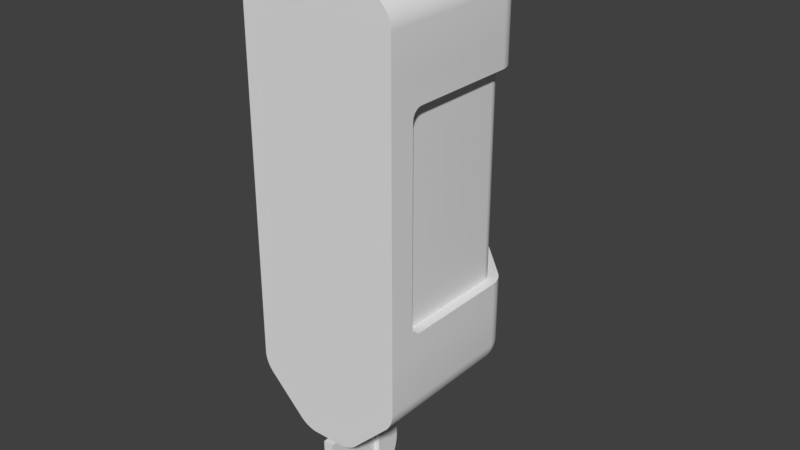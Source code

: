 # Source: ForceFieldPylon.blend  (saved by Blender 2.78.0; exported with 4.5.12 LTS)
import bpy
from mathutils import Matrix  # noqa: F401  (used for matrix-valued properties, if any)

bpy.ops.wm.read_factory_settings(use_empty=True)
scene = bpy.context.scene
scene.name = 'Scene'

# ---- collections
col_collection_1 = bpy.data.collections.new('Collection 1'); scene.collection.children.link(col_collection_1)

# ---- materials (node trees are filled in below, after node groups)
mat_material = bpy.data.materials.new('Material')
mat_material.alpha_threshold = 0.0
mat_material.use_transparent_shadow = False
mat_material.roughness = 0.5
mat_material.line_color = (0.0, 0.0, 0.0, 1.0)

# ---- material node trees

# ---- world
world_world = bpy.data.worlds.new('World'); scene.world = world_world
world_world.color = (0.05088, 0.05088, 0.05088)
world_world.use_sun_shadow = False
world_world.sun_shadow_jitter_overblur = 0.0
world_world.cycles.sampling_method = 'MANUAL'

# ---- meshes
me_cube = bpy.data.meshes.new('Cube')
me_cube.from_pydata([(0.75, 0.4, -1.25), (0.6793, 0.5707, -1.0), (0.7465, 0.4344, -1.0), (0.7365, 0.4723, -1.0), (0.7209, 0.51, -1.0), (0.7011, 0.544, -1.0), (0.3207, 0.9293, -1.0), (0.15, 1.0, -1.0), (0.294, 0.9511, -1.0), (0.26, 0.9709, -1.0), (0.2223, 0.9865, -1.0), (0.1844, 0.9965, -1.0), (-0.15, 1.0, -1.25), (-0.3207, 0.9293, -1.0), (-0.1844, 0.9965, -1.0), (-0.2223, 0.9865, -1.0), (-0.26, 0.9709, -1.0), (-0.294, 0.9511, -1.0), (-0.6793, 0.5707, -1.0), (-0.75, 0.4, -1.0), (-0.7011, 0.544, -1.0), (-0.7209, 0.51, -1.0), (-0.7365, 0.4723, -1.0), (-0.7465, 0.4344, -1.0), (0.15, 1.0, 1.25), (0.3207, 0.9293, 1.0), (0.1844, 0.9965, 1.0), (0.2223, 0.9865, 1.0), (0.26, 0.9709, 1.0), (0.294, 0.9511, 1.0), (0.6793, 0.5707, 1.0), (0.75, 0.4, 1.0), (0.7011, 0.544, 1.0), (0.7209, 0.51, 1.0), (0.7365, 0.4723, 1.0), (0.7465, 0.4344, 1.0), (-0.75, 0.4, 1.25), (-0.6793, 0.5707, 1.0), (-0.7465, 0.4344, 1.0), (-0.7365, 0.4723, 1.0), (-0.7209, 0.51, 1.0), (-0.7011, 0.544, 1.0), (-0.3207, 0.9293, 1.0), (-0.15, 1.0, 1.0), (-0.294, 0.9511, 1.0), (-0.26, 0.9709, 1.0), (-0.2223, 0.9865, 1.0), (-0.1844, 0.9965, 1.0), (0.6793, 0.5707, -1.65), (0.75, 0.4, -1.65), (0.6793, 0.4, -1.821), (0.5867, 0.5816, -1.832), (0.7009, 0.5438, -1.65), (0.7207, 0.51, -1.65), (0.6679, 0.5778, -1.685), (0.6918, 0.5454, -1.688), (0.7144, 0.511, -1.688), (0.6512, 0.583, -1.724), (0.6792, 0.548, -1.726), (0.7044, 0.5125, -1.726), (0.7463, 0.4, -1.684), (0.7363, 0.4, -1.722), (0.7463, 0.4343, -1.65), (0.7396, 0.437, -1.687), (0.7305, 0.438, -1.724), (0.7363, 0.4722, -1.65), (0.7304, 0.4746, -1.688), (0.7213, 0.4759, -1.726), (0.6679, 0.4349, -1.828), (0.6512, 0.4743, -1.833), (0.7009, 0.4, -1.794), (0.6919, 0.4374, -1.795), (0.6794, 0.4758, -1.798), (0.7207, 0.4, -1.76), (0.7144, 0.4382, -1.761), (0.7044, 0.4764, -1.762), (0.6084, 0.5849, -1.801), (0.6308, 0.5854, -1.765), (0.6084, 0.5514, -1.835), (0.6357, 0.55, -1.8), (0.6605, 0.5497, -1.764), (0.6308, 0.5145, -1.835), (0.6605, 0.5136, -1.8), (0.6865, 0.5134, -1.763), (0.3207, 0.4, -2.179), (0.075, -0.145, -2.275), (0.15, 0.5707, -2.179), (0.3316, 0.5816, -2.087), (0.2938, 0.4, -2.201), (0.26, 0.4, -2.221), (0.3278, 0.4349, -2.168), (0.2954, 0.4375, -2.192), (0.261, 0.4382, -2.214), (0.333, 0.4743, -2.151), (0.298, 0.476, -2.179), (0.2625, 0.4764, -2.204), (0.15, 0.4343, -2.246), (0.15, 0.4722, -2.236), (0.1843, 0.4, -2.246), (0.187, 0.4369, -2.24), (0.188, 0.4745, -2.231), (0.2222, 0.4, -2.236), (0.2246, 0.438, -2.23), (0.2259, 0.4759, -2.221), (0.1849, 0.5778, -2.168), (0.2243, 0.583, -2.151), (0.15, 0.5438, -2.201), (0.1874, 0.5452, -2.192), (0.2258, 0.5481, -2.179), (0.15, 0.51, -2.221), (0.1882, 0.5108, -2.214), (0.2264, 0.5125, -2.204), (0.3349, 0.5514, -2.108), (0.3354, 0.5145, -2.131), (0.3014, 0.5849, -2.108), (0.3, 0.5501, -2.136), (0.2997, 0.5138, -2.16), (0.2645, 0.5854, -2.131), (0.2636, 0.5496, -2.16), (0.2634, 0.5134, -2.187), (0.3207, 0.9293, -1.65), (0.3316, 0.8367, -1.832), (0.15, 0.9293, -1.821), (0.15, 1.0, -1.65), (0.3278, 0.9179, -1.685), (0.333, 0.9012, -1.724), (0.2938, 0.9509, -1.65), (0.2952, 0.9419, -1.687), (0.2981, 0.9294, -1.726), (0.26, 0.9707, -1.65), (0.2608, 0.9644, -1.688), (0.2625, 0.9544, -1.726), (0.3014, 0.8584, -1.835), (0.2645, 0.8808, -1.835), (0.3349, 0.8584, -1.801), (0.3001, 0.8857, -1.8), (0.2638, 0.9105, -1.8), (0.3354, 0.8808, -1.765), (0.2996, 0.9105, -1.764), (0.2634, 0.9365, -1.763), (0.15, 0.9509, -1.794), (0.15, 0.9707, -1.76), (0.1849, 0.9179, -1.828), (0.1875, 0.9418, -1.795), (0.1882, 0.9644, -1.761), (0.2243, 0.9012, -1.833), (0.226, 0.9292, -1.798), (0.2264, 0.9544, -1.762), (0.1843, 0.9963, -1.65), (0.2222, 0.9863, -1.65), (0.15, 0.9963, -1.684), (0.1869, 0.9896, -1.687), (0.2245, 0.9805, -1.688), (0.15, 0.9863, -1.722), (0.188, 0.9804, -1.725), (0.2259, 0.9713, -1.726), (0.05, -0.43, -2.3), (0.3207, -1.0, -2.179), (0.1844, -1.0, -2.247), (0.2223, -1.0, -2.236), (0.26, -1.0, -2.221), (0.294, -1.0, -2.201), (0.6793, -1.0, -1.821), (0.75, -1.0, -1.65), (0.7011, -1.0, -1.794), (0.7209, -1.0, -1.76), (0.7365, -1.0, -1.722), (0.7465, -1.0, -1.684), (-0.75, -1.0, -1.65), (-0.6793, -1.0, -1.821), (-0.7465, -1.0, -1.684), (-0.7365, -1.0, -1.722), (-0.7209, -1.0, -1.76), (-0.7011, -1.0, -1.794), (-0.3207, -1.0, -2.179), (-0.05, -0.43, -2.3), (-0.294, -1.0, -2.201), (-0.26, -1.0, -2.221), (-0.2223, -1.0, -2.236), (-0.1844, -1.0, -2.247), (-0.6793, 0.4, -1.821), (-0.75, 0.4, -1.65), (-0.6793, 0.5707, -1.65), (-0.5867, 0.5816, -1.832), (-0.7009, 0.4, -1.794), (-0.7207, 0.4, -1.76), (-0.6679, 0.4349, -1.828), (-0.6918, 0.4375, -1.795), (-0.7144, 0.4382, -1.761), (-0.6512, 0.4743, -1.833), (-0.6792, 0.476, -1.798), (-0.7044, 0.4764, -1.762), (-0.7463, 0.4343, -1.65), (-0.7363, 0.4722, -1.65), (-0.7463, 0.4, -1.684), (-0.7396, 0.4369, -1.687), (-0.7305, 0.4745, -1.688), (-0.7363, 0.4, -1.722), (-0.7304, 0.438, -1.725), (-0.7213, 0.4759, -1.726), (-0.6679, 0.5778, -1.685), (-0.6512, 0.583, -1.724), (-0.7009, 0.5438, -1.65), (-0.6919, 0.5452, -1.687), (-0.6794, 0.5481, -1.726), (-0.7207, 0.51, -1.65), (-0.7144, 0.5108, -1.688), (-0.7044, 0.5125, -1.726), (-0.6084, 0.5514, -1.835), (-0.6308, 0.5145, -1.835), (-0.6084, 0.5849, -1.801), (-0.6357, 0.5501, -1.8), (-0.6605, 0.5138, -1.8), (-0.6308, 0.5854, -1.765), (-0.6605, 0.5496, -1.764), (-0.6865, 0.5134, -1.763), (-0.3207, 0.9293, -1.65), (-0.15, 1.0, -1.65), (-0.15, 0.9293, -1.821), (-0.3316, 0.8367, -1.832), (-0.2938, 0.9509, -1.65), (-0.26, 0.9707, -1.65), (-0.3278, 0.9179, -1.685), (-0.2954, 0.9418, -1.688), (-0.261, 0.9644, -1.688), (-0.333, 0.9012, -1.724), (-0.298, 0.9292, -1.726), (-0.2625, 0.9544, -1.726), (-0.15, 0.9963, -1.684), (-0.15, 0.9863, -1.722), (-0.1843, 0.9963, -1.65), (-0.187, 0.9896, -1.687), (-0.188, 0.9805, -1.724), (-0.2222, 0.9863, -1.65), (-0.2246, 0.9804, -1.688), (-0.2259, 0.9713, -1.726), (-0.1849, 0.9179, -1.828), (-0.2243, 0.9012, -1.833), (-0.15, 0.9509, -1.794), (-0.1874, 0.9419, -1.795), (-0.2258, 0.9294, -1.798), (-0.15, 0.9707, -1.76), (-0.1882, 0.9644, -1.761), (-0.2264, 0.9544, -1.762), (-0.3349, 0.8584, -1.801), (-0.3354, 0.8808, -1.765), (-0.3014, 0.8584, -1.835), (-0.3, 0.8857, -1.8), (-0.2997, 0.9105, -1.764), (-0.2645, 0.8808, -1.835), (-0.2636, 0.9105, -1.8), (-0.2634, 0.9365, -1.763), (-0.3207, 0.4, -2.179), (-0.3316, 0.5816, -2.087), (-0.15, 0.5707, -2.179), (-0.075, -0.145, -2.275), (-0.3278, 0.4349, -2.168), (-0.333, 0.4743, -2.151), (-0.2938, 0.4, -2.201), (-0.2952, 0.4374, -2.192), (-0.2981, 0.4758, -2.179), (-0.26, 0.4, -2.221), (-0.2608, 0.4382, -2.214), (-0.2625, 0.4764, -2.204), (-0.3014, 0.5849, -2.108), (-0.2645, 0.5854, -2.131), (-0.3349, 0.5514, -2.108), (-0.3001, 0.55, -2.136), (-0.2638, 0.5497, -2.16), (-0.3354, 0.5145, -2.131), (-0.2996, 0.5136, -2.16), (-0.2634, 0.5134, -2.187), (-0.15, 0.5438, -2.201), (-0.15, 0.51, -2.221), (-0.1849, 0.5778, -2.168), (-0.1875, 0.5454, -2.192), (-0.1882, 0.511, -2.214), (-0.2243, 0.583, -2.151), (-0.226, 0.548, -2.179), (-0.2264, 0.5125, -2.204), (-0.1843, 0.4, -2.246), (-0.2222, 0.4, -2.236), (-0.15, 0.4343, -2.246), (-0.1869, 0.437, -2.24), (-0.2245, 0.438, -2.231), (-0.15, 0.4722, -2.236), (-0.188, 0.4746, -2.23), (-0.2259, 0.4759, -2.221), (0.3207, 0.9293, 1.65), (0.15, 1.0, 1.65), (0.15, 0.9293, 1.821), (0.3316, 0.8367, 1.832), (0.2938, 0.9509, 1.65), (0.26, 0.9707, 1.65), (0.3278, 0.9179, 1.685), (0.2954, 0.9418, 1.688), (0.261, 0.9644, 1.688), (0.333, 0.9012, 1.724), (0.298, 0.9292, 1.726), (0.2625, 0.9544, 1.726), (0.15, 0.9963, 1.684), (0.15, 0.9863, 1.722), (0.1843, 0.9963, 1.65), (0.187, 0.9896, 1.687), (0.188, 0.9805, 1.724), (0.2222, 0.9863, 1.65), (0.2246, 0.9804, 1.688), (0.2259, 0.9713, 1.726), (0.1849, 0.9179, 1.828), (0.2243, 0.9012, 1.833), (0.15, 0.9509, 1.794), (0.1874, 0.9419, 1.795), (0.2258, 0.9294, 1.798), (0.15, 0.9707, 1.76), (0.1882, 0.9644, 1.761), (0.2264, 0.9544, 1.762), (0.3349, 0.8584, 1.801), (0.3354, 0.8808, 1.765), (0.3014, 0.8584, 1.835), (0.3, 0.8857, 1.8), (0.2997, 0.9105, 1.764), (0.2645, 0.8808, 1.835), (0.2636, 0.9105, 1.8), (0.2634, 0.9365, 1.763), (0.15, 0.5707, 2.179), (0.15, 0.4, 2.25), (0.3207, 0.4, 2.179), (0.3316, 0.5816, 2.087), (0.15, 0.5438, 2.201), (0.15, 0.51, 2.221), (0.1849, 0.5778, 2.168), (0.1875, 0.5454, 2.192), (0.1882, 0.511, 2.214), (0.2243, 0.583, 2.151), (0.226, 0.548, 2.179), (0.2264, 0.5125, 2.204), (0.1843, 0.4, 2.246), (0.2222, 0.4, 2.236), (0.15, 0.4343, 2.246), (0.1869, 0.437, 2.24), (0.2245, 0.438, 2.231), (0.15, 0.4722, 2.236), (0.188, 0.4746, 2.23), (0.2259, 0.4759, 2.221), (0.3278, 0.4349, 2.168), (0.333, 0.4743, 2.151), (0.2938, 0.4, 2.201), (0.2952, 0.4374, 2.192), (0.2981, 0.4758, 2.179), (0.26, 0.4, 2.221), (0.2608, 0.4382, 2.214), (0.2625, 0.4764, 2.204), (0.3014, 0.5849, 2.108), (0.2645, 0.5854, 2.131), (0.3349, 0.5514, 2.108), (0.3001, 0.55, 2.136), (0.2638, 0.5497, 2.16), (0.3354, 0.5145, 2.131), (0.2996, 0.5136, 2.16), (0.2634, 0.5134, 2.187), (0.6793, 0.5707, 1.65), (0.5867, 0.5816, 1.832), (0.6793, 0.4, 1.821), (0.75, 0.4, 1.65), (0.6679, 0.5778, 1.685), (0.6512, 0.583, 1.724), (0.7009, 0.5438, 1.65), (0.6919, 0.5452, 1.687), (0.6794, 0.5481, 1.726), (0.7207, 0.51, 1.65), (0.7144, 0.5108, 1.688), (0.7044, 0.5125, 1.726), (0.6084, 0.5514, 1.835), (0.6308, 0.5145, 1.835), (0.6084, 0.5849, 1.801), (0.6357, 0.5501, 1.8), (0.6605, 0.5138, 1.8), (0.6308, 0.5854, 1.765), (0.6605, 0.5496, 1.764), (0.6865, 0.5134, 1.763), (0.7009, 0.4, 1.794), (0.7207, 0.4, 1.76), (0.6679, 0.4349, 1.828), (0.6918, 0.4375, 1.795), (0.7144, 0.4382, 1.761), (0.6512, 0.4743, 1.833), (0.6792, 0.476, 1.798), (0.7044, 0.4764, 1.762), (0.7463, 0.4343, 1.65), (0.7363, 0.4722, 1.65), (0.7463, 0.4, 1.684), (0.7396, 0.4369, 1.687), (0.7305, 0.4745, 1.688), (0.7363, 0.4, 1.722), (0.7304, 0.438, 1.725), (0.7213, 0.4759, 1.726), (-0.15, 0.9293, 1.821), (-0.15, 1.0, 1.65), (-0.3207, 0.9293, 1.65), (-0.3316, 0.8367, 1.832), (-0.15, 0.9509, 1.794), (-0.15, 0.9707, 1.76), (-0.1849, 0.9179, 1.828), (-0.1875, 0.9418, 1.795), (-0.1882, 0.9644, 1.761), (-0.2243, 0.9012, 1.833), (-0.226, 0.9292, 1.798), (-0.2264, 0.9544, 1.762), (-0.1843, 0.9963, 1.65), (-0.2222, 0.9863, 1.65), (-0.15, 0.9963, 1.684), (-0.1869, 0.9896, 1.687), (-0.2245, 0.9805, 1.688), (-0.15, 0.9863, 1.722), (-0.188, 0.9804, 1.725), (-0.2259, 0.9713, 1.726), (-0.3278, 0.9179, 1.685), (-0.333, 0.9012, 1.724), (-0.2938, 0.9509, 1.65), (-0.2952, 0.9419, 1.687), (-0.2981, 0.9294, 1.726), (-0.26, 0.9707, 1.65), (-0.2608, 0.9644, 1.688), (-0.2625, 0.9544, 1.726), (-0.3014, 0.8584, 1.835), (-0.2645, 0.8808, 1.835), (-0.3349, 0.8584, 1.801), (-0.3001, 0.8857, 1.8), (-0.2638, 0.9105, 1.8), (-0.3354, 0.8808, 1.765), (-0.2996, 0.9105, 1.764), (-0.2634, 0.9365, 1.763), (-0.6793, 0.5707, 1.65), (-0.75, 0.4, 1.65), (-0.6793, 0.4, 1.821), (-0.5867, 0.5816, 1.832), (-0.7009, 0.5438, 1.65), (-0.7207, 0.51, 1.65), (-0.6679, 0.5778, 1.685), (-0.6918, 0.5454, 1.688), (-0.7144, 0.511, 1.688), (-0.6512, 0.583, 1.724), (-0.6792, 0.548, 1.726), (-0.7044, 0.5125, 1.726), (-0.7463, 0.4, 1.684), (-0.7363, 0.4, 1.722), (-0.7463, 0.4343, 1.65), (-0.7396, 0.437, 1.687), (-0.7305, 0.438, 1.724), (-0.7363, 0.4722, 1.65), (-0.7304, 0.4746, 1.688), (-0.7213, 0.4759, 1.726), (-0.6679, 0.4349, 1.828), (-0.6512, 0.4743, 1.833), (-0.7009, 0.4, 1.794), (-0.6919, 0.4374, 1.795), (-0.6794, 0.4758, 1.798), (-0.7207, 0.4, 1.76), (-0.7144, 0.4382, 1.761), (-0.7044, 0.4764, 1.762), (-0.6084, 0.5849, 1.801), (-0.6308, 0.5854, 1.765), (-0.6084, 0.5514, 1.835), (-0.6357, 0.55, 1.8), (-0.6605, 0.5497, 1.764), (-0.6308, 0.5145, 1.835), (-0.6605, 0.5136, 1.8), (-0.6865, 0.5134, 1.763), (-0.15, 0.5707, 2.179), (-0.3316, 0.5816, 2.087), (-0.3207, 0.4, 2.179), (-0.15, 0.4, 2.25), (-0.1849, 0.5778, 2.168), (-0.2243, 0.583, 2.151), (-0.15, 0.5438, 2.201), (-0.1874, 0.5452, 2.192), (-0.2258, 0.5481, 2.179), (-0.15, 0.51, 2.221), (-0.1882, 0.5108, 2.214), (-0.2264, 0.5125, 2.204), (-0.3349, 0.5514, 2.108), (-0.3354, 0.5145, 2.131), (-0.3014, 0.5849, 2.108), (-0.3, 0.5501, 2.136), (-0.2997, 0.5138, 2.16), (-0.2645, 0.5854, 2.131), (-0.2636, 0.5496, 2.16), (-0.2634, 0.5134, 2.187), (-0.2938, 0.4, 2.201), (-0.26, 0.4, 2.221), (-0.3278, 0.4349, 2.168), (-0.2954, 0.4375, 2.192), (-0.261, 0.4382, 2.214), (-0.333, 0.4743, 2.151), (-0.298, 0.476, 2.179), (-0.2625, 0.4764, 2.204), (-0.15, 0.4343, 2.246), (-0.15, 0.4722, 2.236), (-0.1843, 0.4, 2.246), (-0.187, 0.4369, 2.24), (-0.188, 0.4745, 2.231), (-0.2222, 0.4, 2.236), (-0.2246, 0.438, 2.23), (-0.2259, 0.4759, 2.221), (-0.15, -1.0, 2.25), (-0.3207, -1.0, 2.179), (-0.1844, -1.0, 2.247), (-0.2223, -1.0, 2.236), (-0.2601, -1.0, 2.221), (-0.294, -1.0, 2.201), (-0.6793, -1.0, 1.821), (-0.75, -1.0, 1.65), (-0.7011, -1.0, 1.794), (-0.7209, -1.0, 1.76), (-0.7365, -1.0, 1.722), (-0.7465, -1.0, 1.684), (0.75, -1.0, 1.65), (0.6793, -1.0, 1.821), (0.7465, -1.0, 1.684), (0.7365, -1.0, 1.722), (0.7209, -1.0, 1.76), (0.7011, -1.0, 1.794), (0.3207, -1.0, 2.179), (0.15, -1.0, 2.25), (0.294, -1.0, 2.201), (0.26, -1.0, 2.221), (0.2223, -1.0, 2.236), (0.1844, -1.0, 2.247), (0.75, -1.0, -1.25), (0.75, -1.0, 1.25), (-0.75, -1.0, -1.25), (-0.75, -1.0, 1.25), (0.1844, 0.9965, -1.25), (0.15, 1.0, -1.25), (0.15, 1.0, 1.0), (0.1844, 0.9965, 1.25), (0.2223, 0.9865, -1.25), (0.2223, 0.9865, 1.25), (0.26, 0.9709, -1.25), (0.26, 0.9709, 1.25), (0.294, 0.9511, -1.25), (0.294, 0.9511, 1.25), (0.3207, 0.9293, -1.25), (0.3207, 0.9293, 1.25), (0.7465, 0.4344, 1.25), (0.75, 0.4, 1.25), (0.75, 0.4, -1.0), (0.7465, 0.4344, -1.25), (0.7365, 0.4723, 1.25), (0.7365, 0.4723, -1.25), (0.7209, 0.51, 1.25), (0.7209, 0.51, -1.25), (0.7011, 0.544, 1.25), (0.7011, 0.544, -1.25), (0.6793, 0.5707, 1.25), (0.6793, 0.5707, -1.25), (-0.7465, 0.4344, -1.25), (-0.75, 0.4, -1.25), (-0.75, 0.4, 1.0), (-0.7465, 0.4344, 1.25), (-0.7365, 0.4723, -1.25), (-0.7365, 0.4723, 1.25), (-0.7209, 0.51, -1.25), (-0.7209, 0.51, 1.25), (-0.7011, 0.544, -1.25), (-0.7011, 0.544, 1.25), (-0.6793, 0.5707, -1.25), (-0.6793, 0.5707, 1.25), (-0.1844, 0.9965, 1.25), (-0.15, 1.0, 1.25), (-0.15, 1.0, -1.0), (-0.1844, 0.9965, -1.25), (-0.2223, 0.9865, 1.25), (-0.2223, 0.9865, -1.25), (-0.26, 0.9709, 1.25), (-0.26, 0.9709, -1.25), (-0.294, 0.9511, 1.25), (-0.294, 0.9511, -1.25), (-0.3207, 0.9293, 1.25), (-0.3207, 0.9293, -1.25), (0.145, 0.9001, -1.0), (0.145, 0.9001, 1.0), (0.1665, 0.8981, 1.0), (0.1665, 0.8981, -1.0), (0.1903, 0.8918, 1.0), (0.1903, 0.8918, -1.0), (0.2157, 0.8812, 1.0), (0.2157, 0.8812, -1.0), (0.237, 0.8689, 1.0), (0.237, 0.8689, -1.0), (0.2536, 0.8551, 1.0), (0.2536, 0.8551, -1.0), (0.6501, 0.395, 1.0), (0.6501, 0.395, -1.0), (0.6481, 0.4165, -1.0), (0.6481, 0.4165, 1.0), (0.6418, 0.4403, -1.0), (0.6418, 0.4403, 1.0), (0.6312, 0.4657, -1.0), (0.6312, 0.4657, 1.0), (0.6189, 0.487, -1.0), (0.6189, 0.487, 1.0), (0.6051, 0.5036, -1.0), (0.6051, 0.5036, 1.0), (-0.6501, 0.395, -1.0), (-0.6501, 0.395, 1.0), (-0.6481, 0.4165, 1.0), (-0.6481, 0.4165, -1.0), (-0.6418, 0.4403, 1.0), (-0.6418, 0.4403, -1.0), (-0.6312, 0.4657, 1.0), (-0.6312, 0.4657, -1.0), (-0.6189, 0.487, 1.0), (-0.6189, 0.487, -1.0), (-0.6051, 0.5036, 1.0), (-0.6051, 0.5036, -1.0), (-0.145, 0.9001, 1.0), (-0.145, 0.9001, -1.0), (-0.1665, 0.8981, -1.0), (-0.1665, 0.8981, 1.0), (-0.1903, 0.8918, -1.0), (-0.1903, 0.8918, 1.0), (-0.2157, 0.8812, -1.0), (-0.2157, 0.8812, 1.0), (-0.237, 0.8689, -1.0), (-0.237, 0.8689, 1.0), (-0.2536, 0.8551, -1.0), (-0.2536, 0.8551, 1.0), (0.75, -0.65, -1.0), (0.75, -0.75, -0.9), (0.75, -0.8207, -1.071), (0.75, -0.6809, -0.9951), (0.75, -0.7088, -0.9809), (0.75, -0.7309, -0.9588), (0.75, -0.7451, -0.9309), (-0.75, -0.75, -0.9), (-0.75, -0.65, -1.0), (-0.75, -0.8207, -1.071), (-0.75, -0.7451, -0.9309), (-0.75, -0.7309, -0.9588), (-0.75, -0.7088, -0.9809), (-0.75, -0.6809, -0.9951), (0.75, -0.75, 0.9), (0.75, -0.65, 1.0), (0.75, -0.8207, 1.071), (0.75, -0.7451, 0.9309), (0.75, -0.7309, 0.9588), (0.75, -0.7088, 0.9809), (0.75, -0.6809, 0.9951), (-0.75, -0.65, 1.0), (-0.75, -0.75, 0.9), (-0.75, -0.8207, 1.071), (-0.75, -0.6809, 0.9951), (-0.75, -0.7088, 0.9809), (-0.75, -0.7309, 0.9588), (-0.75, -0.7451, 0.9309), (0.65, -0.75, -0.9), (0.65, -0.65, -1.0), (0.65, -0.7451, -0.9309), (0.65, -0.7309, -0.9588), (0.65, -0.7088, -0.9809), (0.65, -0.6809, -0.9951), (0.65, -0.65, 1.0), (0.65, -0.75, 0.9), (0.65, -0.6809, 0.9951), (0.65, -0.7088, 0.9809), (0.65, -0.7309, 0.9588), (0.65, -0.7451, 0.9309), (-0.65, -0.65, -1.0), (-0.65, -0.75, -0.9), (-0.65, -0.6809, -0.9951), (-0.65, -0.7088, -0.9809), (-0.65, -0.7309, -0.9588), (-0.65, -0.7451, -0.9309), (-0.65, -0.75, 0.9), (-0.65, -0.65, 1.0), (-0.65, -0.7451, 0.9309), (-0.65, -0.7309, 0.9588), (-0.65, -0.7088, 0.9809), (-0.65, -0.6809, 0.9951), (0.15, -1.0, -2.25), (0.15, 0.4, -2.25), (-0.15, 0.4, -2.25), (-0.15, -1.0, -2.25), (0.05, -0.43, -3.2), (-0.05, -0.43, -3.2), (0.075, -0.3963, -3.239), (-0.075, -0.3963, -3.239), (0.075, -0.1936, -2.85), (0.1, -0.17, -2.65), (0.075, -0.1785, -2.815), (0.075, -0.165, -2.774), (0.075, -0.1543, -2.731), (0.075, -0.1474, -2.688), (-0.075, -0.145, -2.651), (-0.075, -0.1936, -2.85), (-0.075, -0.1474, -2.688), (-0.075, -0.1543, -2.731), (-0.075, -0.165, -2.774), (-0.075, -0.1785, -2.815), (0.1, -0.17, -2.25), (-0.1, -0.17, -2.25), (0.1, -0.43, -3.25), (-0.1, -0.43, -3.25), (-0.1, -0.1723, -2.685), (-0.1, -0.17, -2.65), (0.075, -0.145, -2.651), (0.1, -0.1723, -2.685), (-0.1, -0.1788, -2.726), (0.1, -0.1788, -2.726), (-0.1, -0.189, -2.767), (0.1, -0.189, -2.767), (-0.1, -0.2019, -2.806), (0.1, -0.2019, -2.806), (-0.1, -0.2161, -2.839), (0.1, -0.2161, -2.839), (0.1, -0.43, -2.25), (-0.1, -0.43, -2.25), (0.1, -0.43, -3.25), (-0.1, -0.43, -3.25), (0.05, -1.005, -2.3), (-0.05, -1.005, -2.3), (0.05, -1.005, -3.2), (-0.05, -1.005, -3.2), (0.75, -1.0, -1.25), (0.75, -1.0, 1.25), (-0.75, -1.0, -1.25), (-0.75, -1.0, 1.25), (0.1844, -1.0, -2.247), (0.15, -1.0, -2.25), (0.2223, -1.0, -2.236), (0.26, -1.0, -2.221), (0.294, -1.0, -2.201), (0.3207, -1.0, -2.179), (0.75, -1.0, -1.65), (0.7465, -1.0, -1.684), (0.7365, -1.0, -1.722), (0.7209, -1.0, -1.76), (0.7011, -1.0, -1.794), (0.6793, -1.0, -1.821), (-0.15, -1.0, -2.25), (-0.1844, -1.0, -2.247), (-0.2223, -1.0, -2.236), (-0.26, -1.0, -2.221), (-0.294, -1.0, -2.201), (-0.3207, -1.0, -2.179), (-0.7465, -1.0, -1.684), (-0.75, -1.0, -1.65), (-0.7365, -1.0, -1.722), (-0.7209, -1.0, -1.76), (-0.7011, -1.0, -1.794), (-0.6793, -1.0, -1.821), (-0.1844, -1.0, 2.247), (-0.15, -1.0, 2.25), (-0.2223, -1.0, 2.236), (-0.2601, -1.0, 2.221), (-0.294, -1.0, 2.201), (-0.3207, -1.0, 2.179), (-0.75, -1.0, 1.65), (-0.7465, -1.0, 1.684), (-0.7365, -1.0, 1.722), (-0.7209, -1.0, 1.76), (-0.7011, -1.0, 1.794), (-0.6793, -1.0, 1.821), (0.15, -1.0, 2.25), (0.1844, -1.0, 2.247), (0.2223, -1.0, 2.236), (0.26, -1.0, 2.221), (0.294, -1.0, 2.201), (0.3207, -1.0, 2.179), (0.7465, -1.0, 1.684), (0.75, -1.0, 1.65), (0.7365, -1.0, 1.722), (0.7209, -1.0, 1.76), (0.7011, -1.0, 1.794), (0.6793, -1.0, 1.821), (0.1844, 0.9965, -1.0), (0.15, 1.0, -1.0), (0.15, 1.0, 1.0), (0.1844, 0.9965, 1.0), (0.2223, 0.9865, -1.0), (0.2223, 0.9865, 1.0), (0.26, 0.9709, -1.0), (0.26, 0.9709, 1.0), (0.294, 0.9511, -1.0), (0.294, 0.9511, 1.0), (0.3207, 0.9293, -1.0), (0.3207, 0.9293, 1.0), (0.7465, 0.4344, 1.0), (0.75, 0.4, 1.0), (0.75, 0.4, -1.0), (0.7465, 0.4344, -1.0), (0.7365, 0.4723, 1.0), (0.7365, 0.4723, -1.0), (0.7209, 0.51, 1.0), (0.7209, 0.51, -1.0), (0.7011, 0.544, 1.0), (0.7011, 0.544, -1.0), (0.6793, 0.5707, 1.0), (0.6793, 0.5707, -1.0), (-0.7465, 0.4344, -1.0), (-0.75, 0.4, -1.0), (-0.75, 0.4, 1.0), (-0.7465, 0.4344, 1.0), (-0.7365, 0.4723, -1.0), (-0.7365, 0.4723, 1.0), (-0.7209, 0.51, -1.0), (-0.7209, 0.51, 1.0), (-0.7011, 0.544, -1.0), (-0.7011, 0.544, 1.0), (-0.6793, 0.5707, -1.0), (-0.6793, 0.5707, 1.0), (-0.1844, 0.9965, 1.0), (-0.15, 1.0, 1.0), (-0.15, 1.0, -1.0), (-0.1844, 0.9965, -1.0), (-0.2223, 0.9865, 1.0), (-0.2223, 0.9865, -1.0), (-0.26, 0.9709, 1.0), (-0.26, 0.9709, -1.0), (-0.294, 0.9511, 1.0), (-0.294, 0.9511, -1.0), (-0.3207, 0.9293, 1.0), (-0.3207, 0.9293, -1.0), (0.1665, 0.8981, -1.0), (0.145, 0.9001, -1.0), (0.145, 0.9001, 1.0), (0.1665, 0.8981, 1.0), (0.1903, 0.8918, -1.0), (0.1903, 0.8918, 1.0), (0.2157, 0.8812, -1.0), (0.2157, 0.8812, 1.0), (0.237, 0.8689, -1.0), (0.237, 0.8689, 1.0), (0.2536, 0.8551, -1.0), (0.2536, 0.8551, 1.0), (0.6481, 0.4165, 1.0), (0.6501, 0.395, 1.0), (0.6501, 0.395, -1.0), (0.6481, 0.4165, -1.0), (0.6418, 0.4403, 1.0), (0.6418, 0.4403, -1.0), (0.6312, 0.4657, 1.0), (0.6312, 0.4657, -1.0), (0.6189, 0.487, 1.0), (0.6189, 0.487, -1.0), (0.6051, 0.5036, 1.0), (0.6051, 0.5036, -1.0), (-0.6481, 0.4165, -1.0), (-0.6501, 0.395, -1.0), (-0.6501, 0.395, 1.0), (-0.6481, 0.4165, 1.0), (-0.6418, 0.4403, -1.0), (-0.6418, 0.4403, 1.0), (-0.6312, 0.4657, -1.0), (-0.6312, 0.4657, 1.0), (-0.6189, 0.487, -1.0), (-0.6189, 0.487, 1.0), (-0.6051, 0.5036, -1.0), (-0.6051, 0.5036, 1.0), (-0.1665, 0.8981, 1.0), (-0.145, 0.9001, 1.0), (-0.145, 0.9001, -1.0), (-0.1665, 0.8981, -1.0), (-0.1903, 0.8918, 1.0), (-0.1903, 0.8918, -1.0), (-0.2157, 0.8812, 1.0), (-0.2157, 0.8812, -1.0), (-0.237, 0.8689, 1.0), (-0.237, 0.8689, -1.0), (-0.2536, 0.8551, 1.0), (-0.2536, 0.8551, -1.0), (0.75, -0.65, -1.0), (0.75, -0.6809, -0.9951), (0.75, -0.7088, -0.9809), (0.75, -0.7309, -0.9588), (0.75, -0.7451, -0.9309), (0.75, -0.75, -0.9), (-0.75, -0.75, -0.9), (-0.75, -0.7451, -0.9309), (-0.75, -0.7309, -0.9588), (-0.75, -0.7088, -0.9809), (-0.75, -0.6809, -0.9951), (-0.75, -0.65, -1.0), (0.75, -0.75, 0.9), (0.75, -0.7451, 0.9309), (0.75, -0.7309, 0.9588), (0.75, -0.7088, 0.9809), (0.75, -0.6809, 0.9951), (0.75, -0.65, 1.0), (-0.75, -0.65, 1.0), (-0.75, -0.6809, 0.9951), (-0.75, -0.7088, 0.9809), (-0.75, -0.7309, 0.9588), (-0.75, -0.7451, 0.9309), (-0.75, -0.75, 0.9), (-0.65, -0.6809, -0.9951), (-0.65, -0.65, -1.0), (-0.65, -0.7088, -0.9809), (-0.65, -0.7309, -0.9588), (-0.65, -0.7451, -0.9309), (-0.65, -0.75, -0.9), (-0.65, -0.65, 1.0), (-0.65, -0.6809, 0.9951), (-0.65, -0.7088, 0.9809), (-0.65, -0.7309, 0.9588), (-0.65, -0.7451, 0.9309), (-0.65, -0.75, 0.9), (0.65, -0.7451, -0.9309), (0.65, -0.75, -0.9), (0.65, -0.7309, -0.9588), (0.65, -0.7088, -0.9809), (0.65, -0.6809, -0.9951), (0.65, -0.65, -1.0), (0.65, -0.75, 0.9), (0.65, -0.7451, 0.9309), (0.65, -0.7309, 0.9588), (0.65, -0.7088, 0.9809), (0.65, -0.6809, 0.9951), (0.65, -0.65, 1.0), (0.1, -0.43, -2.25), (0.1, -0.43, -2.25), (0.1, -0.17, -2.25), (0.1, -0.17, -2.25), (0.1, -0.17, -2.25), (-0.1, -0.17, -2.25), (-0.1, -0.17, -2.25), (-0.1, -0.17, -2.25), (-0.1, -0.43, -2.25), (-0.1, -0.43, -2.25), (0.1, -0.43, -3.25), (0.1, -0.43, -3.25), (-0.1, -0.43, -3.25), (-0.1, -0.43, -3.25), (0.1, -0.43, -3.25), (0.1, -0.43, -3.25), (0.1, -0.43, -3.25), (-0.1, -0.43, -3.25), (-0.1, -0.43, -3.25), (-0.1, -0.43, -3.25), (-0.1, -0.1723, -2.685), (-0.1, -0.17, -2.65), (0.1, -0.17, -2.65), (0.1, -0.1723, -2.685), (-0.1, -0.1788, -2.726), (0.1, -0.1788, -2.726), (-0.1, -0.189, -2.767), (0.1, -0.189, -2.767), (-0.1, -0.2019, -2.806), (0.1, -0.2019, -2.806), (-0.1, -0.2161, -2.839), (0.1, -0.2161, -2.839), (0.075, -0.145, -2.275), (0.075, -0.145, -2.275), (-0.075, -0.145, -2.275), (-0.075, -0.145, -2.275), (0.075, -0.3963, -3.239), (0.075, -0.3963, -3.239), (-0.075, -0.3963, -3.239), (-0.075, -0.3963, -3.239), (-0.075, -0.1474, -2.688), (-0.075, -0.145, -2.651), (0.075, -0.145, -2.651), (0.075, -0.1474, -2.688), (-0.075, -0.1543, -2.731), (0.075, -0.1543, -2.731), (-0.075, -0.165, -2.774), (0.075, -0.165, -2.774), (-0.075, -0.1785, -2.815), (0.075, -0.1785, -2.815), (-0.075, -0.1936, -2.85), (0.075, -0.1936, -2.85), (0.05, -0.43, -2.3), (0.05, -0.43, -2.3), (-0.05, -0.43, -2.3), (-0.05, -0.43, -2.3), (0.05, -0.43, -3.2), (0.05, -0.43, -3.2), (-0.05, -0.43, -3.2), (-0.05, -0.43, -3.2), (0.05, -1.005, -2.3), (0.05, -1.005, -2.3), (-0.05, -1.005, -2.3), (-0.05, -1.005, -2.3), (0.05, -1.005, -3.2), (0.05, -1.005, -3.2), (-0.05, -1.005, -3.2), (-0.05, -1.005, -3.2)], [], [(819, 821, 624, 622), (724, 725, 727, 726), (788, 789, 592, 595), (120, 542, 555, 48), (252, 174, 169, 180), (820, 818, 623, 625), (326, 522, 517, 362), (545, 363, 516, 529), (360, 554, 543, 288), (567, 432, 398, 578), (86, 254, 218, 122), (51, 87, 121), (157, 84, 50, 162), (291, 327, 361), (468, 324, 290, 396), (505, 470, 434, 510), (785, 787, 590, 588), (579, 216, 182, 566), (928, 925, 941, 940, 944, 946, 948, 950, 938, 933), (183, 219, 253), (726, 747, 746, 748, 749, 750, 751, 745, 744, 743, 742, 741, 683, 729, 728, 730, 731, 732, 733, 739, 738, 737, 736, 735, 163, 724), (528, 734, 49, 0), (557, 181, 168, 530), (325, 471, 504, 764), (725, 771, 770, 772, 773, 774, 775, 769, 768, 767, 766, 765, 523, 753, 752, 754, 755, 756, 757, 763, 762, 761, 760, 759, 511, 727), (399, 435, 469), (531, 758, 433, 36), (569, 397, 289, 24), (533, 123, 217, 12), (48, 52, 55, 54), (52, 53, 56, 55), (53, 65, 66, 56), (54, 55, 58, 57), (55, 56, 59, 58), (56, 66, 67, 59), (49, 60, 63, 62), (60, 61, 64, 63), (61, 73, 74, 64), (62, 63, 66, 65), (63, 64, 67, 66), (64, 74, 75, 67), (50, 68, 71, 70), (68, 69, 72, 71), (69, 81, 82, 72), (70, 71, 74, 73), (71, 72, 75, 74), (72, 82, 83, 75), (51, 76, 79, 78), (76, 77, 80, 79), (77, 57, 58, 80), (78, 79, 82, 81), (79, 80, 83, 82), (80, 58, 59, 83), (59, 67, 75, 83), (84, 88, 91, 90), (88, 89, 92, 91), (89, 101, 102, 92), (90, 91, 94, 93), (91, 92, 95, 94), (92, 102, 103, 95), (681, 96, 99, 98), (96, 97, 100, 99), (97, 109, 110, 100), (98, 99, 102, 101), (99, 100, 103, 102), (100, 110, 111, 103), (86, 104, 107, 106), (104, 105, 108, 107), (105, 117, 118, 108), (106, 107, 110, 109), (107, 108, 111, 110), (108, 118, 119, 111), (87, 112, 115, 114), (112, 113, 116, 115), (113, 93, 94, 116), (114, 115, 118, 117), (115, 116, 119, 118), (116, 94, 95, 119), (95, 103, 111, 119), (120, 124, 127, 126), (124, 125, 128, 127), (125, 137, 138, 128), (126, 127, 130, 129), (127, 128, 131, 130), (128, 138, 139, 131), (121, 132, 135, 134), (132, 133, 136, 135), (133, 145, 146, 136), (134, 135, 138, 137), (135, 136, 139, 138), (136, 146, 147, 139), (122, 140, 143, 142), (140, 141, 144, 143), (141, 153, 154, 144), (142, 143, 146, 145), (143, 144, 147, 146), (144, 154, 155, 147), (123, 148, 151, 150), (148, 149, 152, 151), (149, 129, 130, 152), (150, 151, 154, 153), (151, 152, 155, 154), (152, 130, 131, 155), (131, 139, 147, 155), (180, 184, 187, 186), (184, 185, 188, 187), (185, 197, 198, 188), (186, 187, 190, 189), (187, 188, 191, 190), (188, 198, 199, 191), (181, 192, 195, 194), (192, 193, 196, 195), (193, 205, 206, 196), (194, 195, 198, 197), (195, 196, 199, 198), (196, 206, 207, 199), (182, 200, 203, 202), (200, 201, 204, 203), (201, 213, 214, 204), (202, 203, 206, 205), (203, 204, 207, 206), (204, 214, 215, 207), (183, 208, 211, 210), (208, 209, 212, 211), (209, 189, 190, 212), (210, 211, 214, 213), (211, 212, 215, 214), (212, 190, 191, 215), (191, 199, 207, 215), (216, 220, 223, 222), (220, 221, 224, 223), (221, 233, 234, 224), (222, 223, 226, 225), (223, 224, 227, 226), (224, 234, 235, 227), (217, 228, 231, 230), (228, 229, 232, 231), (229, 241, 242, 232), (230, 231, 234, 233), (231, 232, 235, 234), (232, 242, 243, 235), (218, 236, 239, 238), (236, 237, 240, 239), (237, 249, 250, 240), (238, 239, 242, 241), (239, 240, 243, 242), (240, 250, 251, 243), (219, 244, 247, 246), (244, 245, 248, 247), (245, 225, 226, 248), (246, 247, 250, 249), (247, 248, 251, 250), (248, 226, 227, 251), (227, 235, 243, 251), (252, 256, 259, 258), (256, 257, 260, 259), (257, 269, 270, 260), (258, 259, 262, 261), (259, 260, 263, 262), (260, 270, 271, 263), (253, 264, 267, 266), (264, 265, 268, 267), (265, 277, 278, 268), (266, 267, 270, 269), (267, 268, 271, 270), (268, 278, 279, 271), (254, 272, 275, 274), (272, 273, 276, 275), (273, 285, 286, 276), (274, 275, 278, 277), (275, 276, 279, 278), (276, 286, 287, 279), (682, 280, 283, 282), (280, 281, 284, 283), (281, 261, 262, 284), (282, 283, 286, 285), (283, 284, 287, 286), (284, 262, 263, 287), (263, 271, 279, 287), (288, 292, 295, 294), (292, 293, 296, 295), (293, 305, 306, 296), (294, 295, 298, 297), (295, 296, 299, 298), (296, 306, 307, 299), (289, 300, 303, 302), (300, 301, 304, 303), (301, 313, 314, 304), (302, 303, 306, 305), (303, 304, 307, 306), (304, 314, 315, 307), (290, 308, 311, 310), (308, 309, 312, 311), (309, 321, 322, 312), (310, 311, 314, 313), (311, 312, 315, 314), (312, 322, 323, 315), (291, 316, 319, 318), (316, 317, 320, 319), (317, 297, 298, 320), (318, 319, 322, 321), (319, 320, 323, 322), (320, 298, 299, 323), (299, 307, 315, 323), (324, 328, 331, 330), (328, 329, 332, 331), (329, 341, 342, 332), (330, 331, 334, 333), (331, 332, 335, 334), (332, 342, 343, 335), (325, 336, 339, 338), (336, 337, 340, 339), (337, 349, 350, 340), (338, 339, 342, 341), (339, 340, 343, 342), (340, 350, 351, 343), (326, 344, 347, 346), (344, 345, 348, 347), (345, 357, 358, 348), (346, 347, 350, 349), (347, 348, 351, 350), (348, 358, 359, 351), (327, 352, 355, 354), (352, 353, 356, 355), (353, 333, 334, 356), (354, 355, 358, 357), (355, 356, 359, 358), (356, 334, 335, 359), (335, 343, 351, 359), (360, 364, 367, 366), (364, 365, 368, 367), (365, 377, 378, 368), (366, 367, 370, 369), (367, 368, 371, 370), (368, 378, 379, 371), (361, 372, 375, 374), (372, 373, 376, 375), (373, 385, 386, 376), (374, 375, 378, 377), (375, 376, 379, 378), (376, 386, 387, 379), (362, 380, 383, 382), (380, 381, 384, 383), (381, 393, 394, 384), (382, 383, 386, 385), (383, 384, 387, 386), (384, 394, 395, 387), (363, 388, 391, 390), (388, 389, 392, 391), (389, 369, 370, 392), (390, 391, 394, 393), (391, 392, 395, 394), (392, 370, 371, 395), (371, 379, 387, 395), (396, 400, 403, 402), (400, 401, 404, 403), (401, 413, 414, 404), (402, 403, 406, 405), (403, 404, 407, 406), (404, 414, 415, 407), (397, 408, 411, 410), (408, 409, 412, 411), (409, 421, 422, 412), (410, 411, 414, 413), (411, 412, 415, 414), (412, 422, 423, 415), (398, 416, 419, 418), (416, 417, 420, 419), (417, 429, 430, 420), (418, 419, 422, 421), (419, 420, 423, 422), (420, 430, 431, 423), (399, 424, 427, 426), (424, 425, 428, 427), (425, 405, 406, 428), (426, 427, 430, 429), (427, 428, 431, 430), (428, 406, 407, 431), (407, 415, 423, 431), (432, 436, 439, 438), (436, 437, 440, 439), (437, 449, 450, 440), (438, 439, 442, 441), (439, 440, 443, 442), (440, 450, 451, 443), (433, 444, 447, 446), (444, 445, 448, 447), (445, 457, 458, 448), (446, 447, 450, 449), (447, 448, 451, 450), (448, 458, 459, 451), (434, 452, 455, 454), (452, 453, 456, 455), (453, 465, 466, 456), (454, 455, 458, 457), (455, 456, 459, 458), (456, 466, 467, 459), (435, 460, 463, 462), (460, 461, 464, 463), (461, 441, 442, 464), (462, 463, 466, 465), (463, 464, 467, 466), (464, 442, 443, 467), (443, 451, 459, 467), (468, 472, 475, 474), (472, 473, 476, 475), (473, 485, 486, 476), (474, 475, 478, 477), (475, 476, 479, 478), (476, 486, 487, 479), (469, 480, 483, 482), (480, 481, 484, 483), (481, 493, 494, 484), (482, 483, 486, 485), (483, 484, 487, 486), (484, 494, 495, 487), (470, 488, 491, 490), (488, 489, 492, 491), (489, 501, 502, 492), (490, 491, 494, 493), (491, 492, 495, 494), (492, 502, 503, 495), (471, 496, 499, 498), (496, 497, 500, 499), (497, 477, 478, 500), (498, 499, 502, 501), (499, 500, 503, 502), (500, 478, 479, 503), (479, 487, 495, 503), (120, 48, 54, 124), (124, 54, 57, 125), (125, 57, 77, 137), (137, 77, 76, 134), (134, 76, 51, 121), (50, 84, 90, 68), (68, 90, 93, 69), (69, 93, 113, 81), (81, 113, 112, 78), (78, 112, 87, 51), (86, 122, 142, 104), (104, 142, 145, 105), (105, 145, 133, 117), (117, 133, 132, 114), (114, 132, 121, 87), (252, 180, 186, 256), (256, 186, 189, 257), (257, 189, 209, 269), (269, 209, 208, 266), (266, 208, 183, 253), (182, 216, 222, 200), (200, 222, 225, 201), (201, 225, 245, 213), (213, 245, 244, 210), (210, 244, 219, 183), (218, 254, 274, 236), (236, 274, 277, 237), (237, 277, 265, 249), (249, 265, 264, 246), (246, 264, 253, 219), (360, 288, 294, 364), (364, 294, 297, 365), (365, 297, 317, 377), (377, 317, 316, 374), (374, 316, 291, 361), (290, 324, 330, 308), (308, 330, 333, 309), (309, 333, 353, 321), (321, 353, 352, 318), (318, 352, 327, 291), (326, 362, 382, 344), (344, 382, 385, 345), (345, 385, 373, 357), (357, 373, 372, 354), (354, 372, 361, 327), (468, 396, 402, 472), (472, 402, 405, 473), (473, 405, 425, 485), (485, 425, 424, 482), (482, 424, 399, 469), (398, 432, 438, 416), (416, 438, 441, 417), (417, 441, 461, 429), (429, 461, 460, 426), (426, 460, 435, 399), (434, 470, 490, 452), (452, 490, 493, 453), (453, 493, 481, 465), (465, 481, 480, 462), (462, 480, 469, 435), (817, 819, 622, 865), (786, 784, 832, 591), (818, 816, 864, 623), (783, 785, 588, 831), (815, 817, 865, 863), (784, 782, 830, 832), (816, 812, 860, 864), (781, 783, 831, 829), (814, 815, 863, 862), (782, 780, 828, 830), (812, 813, 861, 860), (779, 781, 829, 827), (809, 811, 859, 857), (780, 776, 824, 828), (810, 808, 856, 858), (778, 779, 827, 826), (807, 809, 857, 855), (776, 777, 825, 824), (808, 806, 854, 856), (637, 883, 801, 557, 530), (680, 681, 98, 158), (158, 98, 101, 159), (159, 101, 89, 160), (160, 89, 88, 161), (161, 88, 84, 157), (49, 734, 167, 60), (60, 167, 166, 61), (61, 166, 165, 73), (73, 165, 164, 70), (70, 164, 162, 50), (682, 740, 179, 280), (280, 179, 178, 281), (281, 178, 177, 261), (261, 177, 176, 258), (258, 176, 174, 252), (168, 181, 194, 170), (170, 194, 197, 171), (171, 197, 185, 172), (172, 185, 184, 173), (173, 184, 180, 169), (681, 682, 282, 96), (96, 282, 285, 97), (97, 285, 273, 109), (109, 273, 272, 106), (106, 272, 254, 86), (217, 123, 150, 228), (228, 150, 153, 229), (229, 153, 141, 241), (241, 141, 140, 238), (238, 140, 122, 218), (123, 533, 532, 148), (148, 532, 536, 149), (149, 536, 538, 129), (129, 538, 540, 126), (126, 540, 542, 120), (0, 49, 62, 547), (547, 62, 65, 549), (549, 65, 53, 551), (551, 53, 52, 553), (553, 52, 48, 555), (12, 217, 230, 571), (571, 230, 233, 573), (573, 233, 221, 575), (575, 221, 220, 577), (577, 220, 216, 579), (181, 557, 556, 192), (192, 556, 560, 193), (193, 560, 562, 205), (205, 562, 564, 202), (202, 564, 566, 182), (471, 325, 338, 496), (496, 338, 341, 497), (497, 341, 329, 477), (477, 329, 328, 474), (474, 328, 324, 468), (289, 397, 410, 300), (300, 410, 413, 301), (301, 413, 401, 313), (313, 401, 400, 310), (310, 400, 396, 290), (504, 471, 498, 506), (506, 498, 501, 507), (507, 501, 489, 508), (508, 489, 488, 509), (509, 488, 470, 505), (433, 758, 515, 444), (444, 515, 514, 445), (445, 514, 513, 457), (457, 513, 512, 454), (454, 512, 510, 434), (325, 764, 527, 336), (336, 527, 526, 337), (337, 526, 525, 349), (349, 525, 524, 346), (346, 524, 522, 326), (516, 363, 390, 518), (518, 390, 393, 519), (519, 393, 381, 520), (520, 381, 380, 521), (521, 380, 362, 517), (36, 433, 446, 559), (559, 446, 449, 561), (561, 449, 437, 563), (563, 437, 436, 565), (565, 436, 432, 567), (397, 569, 568, 408), (408, 568, 572, 409), (409, 572, 574, 421), (421, 574, 576, 418), (418, 576, 578, 398), (363, 545, 544, 388), (388, 544, 548, 389), (389, 548, 550, 369), (369, 550, 552, 366), (366, 552, 554, 360), (24, 289, 302, 535), (535, 302, 305, 537), (537, 305, 293, 539), (539, 293, 292, 541), (541, 292, 288, 543), (805, 807, 855, 853), (628, 546, 593, 657), (644, 889, 31, 545, 529), (7, 11, 532, 533), (26, 534, 24, 535), (11, 10, 536, 532), (27, 26, 535, 537), (10, 9, 538, 536), (28, 27, 537, 539), (9, 8, 540, 538), (29, 28, 539, 541), (8, 6, 542, 540), (25, 29, 541, 543), (31, 35, 544, 545), (791, 790, 0, 547), (35, 792, 548, 544), (793, 791, 547, 549), (792, 794, 550, 548), (795, 793, 549, 551), (794, 796, 552, 550), (797, 795, 551, 553), (796, 798, 554, 552), (799, 797, 553, 555), (801, 800, 556, 557), (803, 802, 36, 559), (800, 804, 560, 556), (39, 803, 559, 561), (804, 21, 562, 560), (40, 39, 561, 563), (21, 20, 564, 562), (41, 40, 563, 565), (20, 18, 566, 564), (37, 41, 565, 567), (43, 47, 568, 569), (14, 570, 12, 571), (47, 46, 572, 568), (15, 14, 571, 573), (46, 45, 574, 572), (16, 15, 573, 575), (45, 44, 576, 574), (17, 16, 575, 577), (44, 822, 578, 576), (823, 17, 577, 579), (6, 799, 555, 542), (798, 25, 543, 554), (642, 629, 656, 914), (789, 643, 662, 592), (570, 7, 533, 12), (534, 43, 569, 24), (18, 823, 579, 566), (822, 37, 567, 578), (651, 895, 878, 637, 530, 531), (838, 837, 919, 918, 917, 916, 915, 663, 909, 908, 910, 911, 912, 913), (581, 580, 617, 616), (615, 614, 870, 871), (897, 896, 898, 899, 900, 901, 907, 906, 905, 904, 903, 675, 850, 849), (580, 581, 582, 583), (583, 582, 584, 585), (585, 584, 586, 587), (587, 586, 833, 589), (589, 833, 835, 834), (837, 838, 839, 836), (836, 839, 841, 840), (840, 841, 843, 842), (842, 843, 845, 844), (844, 845, 847, 846), (849, 850, 851, 848), (848, 851, 608, 852), (852, 608, 610, 611), (611, 610, 612, 613), (613, 612, 614, 615), (616, 617, 618, 619), (619, 618, 620, 621), (621, 620, 867, 866), (866, 867, 869, 868), (868, 869, 871, 870), (834, 835, 846, 847), (546, 2, 594, 593), (42, 820, 625, 627), (34, 788, 595, 597), (821, 13, 626, 624), (2, 3, 596, 594), (1, 786, 591, 602), (33, 34, 597, 599), (787, 30, 603, 590), (3, 4, 598, 596), (790, 872, 630, 528, 0), (32, 33, 599, 601), (649, 558, 605, 902), (4, 5, 600, 598), (777, 814, 862, 825), (30, 32, 601, 603), (813, 778, 826, 861), (5, 1, 602, 600), (13, 810, 858, 626), (23, 19, 604, 607), (811, 42, 627, 859), (558, 38, 606, 605), (635, 650, 674, 669), (22, 23, 607, 609), (802, 890, 651, 531, 36), (38, 805, 853, 606), (806, 22, 609, 854), (19, 636, 668, 604), (872, 873, 630), (873, 874, 630), (874, 875, 630), (875, 876, 630), (876, 877, 630), (878, 879, 637), (879, 880, 637), (880, 881, 637), (881, 882, 637), (882, 883, 637), (884, 885, 644), (885, 886, 644), (886, 887, 644), (887, 888, 644), (888, 889, 644), (890, 891, 651), (891, 892, 651), (892, 893, 651), (893, 894, 651), (894, 895, 651), (668, 636, 641, 670), (670, 641, 640, 671), (671, 640, 639, 672), (672, 639, 638, 673), (673, 638, 635, 669), (649, 902, 679, 652), (652, 679, 678, 653), (653, 678, 677, 654), (654, 677, 676, 655), (655, 676, 674, 650), (656, 629, 634, 658), (658, 634, 633, 659), (659, 633, 632, 660), (660, 632, 631, 661), (661, 631, 628, 657), (642, 914, 667, 645), (645, 667, 666, 646), (646, 666, 665, 647), (647, 665, 664, 648), (648, 664, 662, 643), (630, 877, 884, 644, 529, 528), (920, 922, 681, 680), (926, 929, 740, 682), (922, 926, 682, 681), (929, 920, 680, 740), (923, 921, 931, 935, 951, 949, 947, 945, 943, 942), (977, 973, 981, 985), (954, 952, 962, 961), (934, 930, 932, 937), (961, 962, 963, 960), (960, 963, 965, 964), (964, 965, 967, 966), (966, 967, 969, 968), (968, 969, 971, 970), (956, 958, 970, 971), (953, 955, 927, 924), (959, 957, 936, 939), (694, 696, 704, 705), (693, 706, 689, 707), (696, 697, 708, 704), (692, 693, 707, 709), (697, 698, 710, 708), (691, 692, 709, 711), (698, 699, 712, 710), (690, 691, 711, 713), (699, 695, 714, 712), (688, 690, 713, 715), (686, 688, 715, 702), (695, 687, 703, 714), (255, 694, 705, 701), (706, 85, 700, 689), (974, 972, 716, 717), (976, 978, 719, 718), (972, 976, 718, 716), (978, 974, 717, 719), (980, 982, 986, 984), (156, 975, 983, 720), (175, 979, 987, 721), (685, 684, 722, 723)])
me_cube.polygons.foreach_set('use_smooth', [True] * 692)
me_cube.materials.append(mat_material)
me_cube.use_remesh_preserve_volume = False
me_cube.use_remesh_preserve_attributes = False
me_cube.use_mirror_vertex_groups = False
me_cube.update()

# ---- objects
ob_cube = bpy.data.objects.new('Cube', me_cube)

# ---- transforms, parenting, visibility, modifiers, constraints
ob_cube.location = (0.0, 0.0, 0.0)
ob_cube.lock_rotations_4d = False
ob_cube.empty_display_type = 'ARROWS'
ob_cube.lineart.crease_threshold = 0.0

# ---- collection membership
col_collection_1.objects.link(ob_cube)

# ---- scene / render settings (as saved in the file)
scene.frame_start = 1; scene.frame_end = 250; scene.frame_set(1)
scene.render.engine = 'BLENDER_EEVEE_NEXT'
scene.render.resolution_percentage = 50
scene.render.dither_intensity = 0.0
scene.cycles.use_denoising = False
scene.cycles.samples = 128
scene.cycles.sampling_pattern = 'TABULATED_SOBOL'
scene.cycles.light_sampling_threshold = 0.0
scene.cycles.use_adaptive_sampling = False
scene.cycles.use_light_tree = False
scene.cycles.blur_glossy = 0.0
scene.cycles.sample_clamp_indirect = 0.0
scene.view_settings.view_transform = 'Standard'
bpy.context.view_layer.update()

# ---- added for rendering (the .blend has no active camera and no usable light): camera, sun
cam_auto = bpy.data.cameras.new('AutoCamera')
cam_auto.lens = 50.0
cam_auto.sensor_width = 36.0
cam_auto.clip_end = 1000.0
ob_auto_camera = bpy.data.objects.new('AutoCamera', cam_auto)
scene.collection.objects.link(ob_auto_camera)
ob_auto_camera.location = (5.5913, -6.71206, 3.97304)
ob_auto_camera.rotation_euler = (1.09748, -7.21219e-08, 0.694738)
scene.camera = ob_auto_camera
light_auto_sun = bpy.data.lights.new('AutoSun', 'SUN')
light_auto_sun.energy = 3.0
light_auto_sun.angle = 0.0523599
ob_auto_sun = bpy.data.objects.new('AutoSun', light_auto_sun)
scene.collection.objects.link(ob_auto_sun)
ob_auto_sun.rotation_euler = (0.872665, 0.174533, 0.523599)
bpy.context.view_layer.update()
